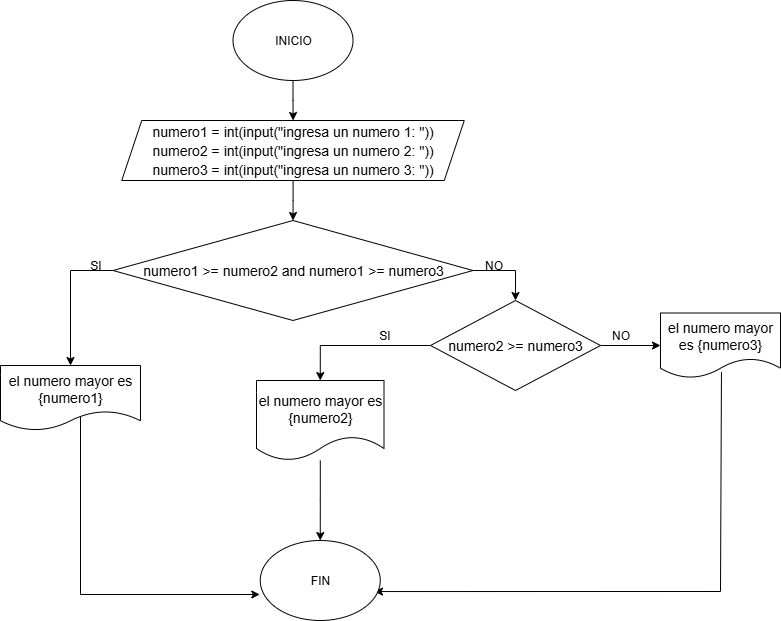

The diagram above was exported from draw.io. Its source (the exported page's mxGraphModel, read from the mxfile embedded in the PNG):
<mxGraphModel dx="872" dy="473" grid="1" gridSize="10" guides="1" tooltips="1" connect="1" arrows="0" fold="1" page="1" pageScale="1" pageWidth="827" pageHeight="1169" math="0" shadow="0">
  <root>
    <mxCell id="0" />
    <mxCell id="1" parent="0" />
    <mxCell id="-vr3XNMddPCh3_0V8XOt-23" style="edgeStyle=orthogonalEdgeStyle;rounded=0;orthogonalLoop=1;jettySize=auto;html=1;" edge="1" parent="1" source="-vr3XNMddPCh3_0V8XOt-1" target="-vr3XNMddPCh3_0V8XOt-2">
      <mxGeometry relative="1" as="geometry" />
    </mxCell>
    <mxCell id="-vr3XNMddPCh3_0V8XOt-1" value="INICIO" style="ellipse;whiteSpace=wrap;html=1;" vertex="1" parent="1">
      <mxGeometry x="262.5" y="20" width="120" height="80" as="geometry" />
    </mxCell>
    <mxCell id="-vr3XNMddPCh3_0V8XOt-24" style="edgeStyle=orthogonalEdgeStyle;rounded=0;orthogonalLoop=1;jettySize=auto;html=1;entryX=0.5;entryY=0;entryDx=0;entryDy=0;" edge="1" parent="1" source="-vr3XNMddPCh3_0V8XOt-2" target="-vr3XNMddPCh3_0V8XOt-3">
      <mxGeometry relative="1" as="geometry" />
    </mxCell>
    <mxCell id="-vr3XNMddPCh3_0V8XOt-2" value="&lt;div style=&quot;font-size: 14px; line-height: 19px; white-space: pre;&quot;&gt;&lt;div style=&quot;line-height: 19px;&quot;&gt;&lt;font face=&quot;Helvetica&quot; style=&quot;color: rgb(0, 0, 0);&quot;&gt;numero1 = int(input(&quot;ingresa un numero 1: &quot;))&lt;br/&gt;numero2 = int(input(&quot;ingresa un numero 2: &quot;))&lt;br/&gt;numero3 = int(input(&quot;ingresa un numero 3: &quot;))&lt;br&gt;&lt;/font&gt;&lt;/div&gt;&lt;/div&gt;" style="shape=parallelogram;perimeter=parallelogramPerimeter;whiteSpace=wrap;html=1;fixedSize=1;" vertex="1" parent="1">
      <mxGeometry x="151.25" y="140" width="342.5" height="60" as="geometry" />
    </mxCell>
    <mxCell id="-vr3XNMddPCh3_0V8XOt-12" style="edgeStyle=orthogonalEdgeStyle;rounded=0;orthogonalLoop=1;jettySize=auto;html=1;exitX=0;exitY=0.5;exitDx=0;exitDy=0;entryX=0.5;entryY=0;entryDx=0;entryDy=0;" edge="1" parent="1" source="-vr3XNMddPCh3_0V8XOt-3" target="-vr3XNMddPCh3_0V8XOt-11">
      <mxGeometry relative="1" as="geometry" />
    </mxCell>
    <mxCell id="-vr3XNMddPCh3_0V8XOt-662" style="edgeStyle=orthogonalEdgeStyle;rounded=0;orthogonalLoop=1;jettySize=auto;html=1;exitX=1;exitY=0.5;exitDx=0;exitDy=0;entryX=0.5;entryY=0;entryDx=0;entryDy=0;" edge="1" parent="1" source="-vr3XNMddPCh3_0V8XOt-3" target="-vr3XNMddPCh3_0V8XOt-6">
      <mxGeometry relative="1" as="geometry" />
    </mxCell>
    <mxCell id="-vr3XNMddPCh3_0V8XOt-3" value="&lt;div style=&quot;font-size: 14px; line-height: 19px; white-space: pre;&quot;&gt;numero1 &amp;gt;= numero2 and numero1 &amp;gt;= numero3&lt;/div&gt;" style="rhombus;whiteSpace=wrap;html=1;" vertex="1" parent="1">
      <mxGeometry x="142.5" y="240" width="360" height="100" as="geometry" />
    </mxCell>
    <mxCell id="-vr3XNMddPCh3_0V8XOt-9" style="edgeStyle=orthogonalEdgeStyle;rounded=0;orthogonalLoop=1;jettySize=auto;html=1;" edge="1" parent="1" source="-vr3XNMddPCh3_0V8XOt-6" target="-vr3XNMddPCh3_0V8XOt-7">
      <mxGeometry relative="1" as="geometry" />
    </mxCell>
    <mxCell id="-vr3XNMddPCh3_0V8XOt-20" style="edgeStyle=orthogonalEdgeStyle;rounded=0;orthogonalLoop=1;jettySize=auto;html=1;entryX=0.5;entryY=0;entryDx=0;entryDy=0;" edge="1" parent="1" source="-vr3XNMddPCh3_0V8XOt-6" target="-vr3XNMddPCh3_0V8XOt-19">
      <mxGeometry relative="1" as="geometry" />
    </mxCell>
    <mxCell id="-vr3XNMddPCh3_0V8XOt-6" value="&lt;div style=&quot;line-height: 19px;&quot;&gt;&lt;span style=&quot;font-size: 14px; white-space: pre;&quot;&gt;numero2 &amp;gt;= numero3&lt;/span&gt;&lt;/div&gt;" style="rhombus;whiteSpace=wrap;html=1;" vertex="1" parent="1">
      <mxGeometry x="460" y="320" width="170" height="90" as="geometry" />
    </mxCell>
    <mxCell id="-vr3XNMddPCh3_0V8XOt-29" style="edgeStyle=orthogonalEdgeStyle;rounded=0;orthogonalLoop=1;jettySize=auto;html=1;entryX=0.952;entryY=0.638;entryDx=0;entryDy=0;entryPerimeter=0;exitX=0.508;exitY=0.908;exitDx=0;exitDy=0;exitPerimeter=0;" edge="1" parent="1" source="-vr3XNMddPCh3_0V8XOt-7" target="-vr3XNMddPCh3_0V8XOt-25">
      <mxGeometry relative="1" as="geometry">
        <mxPoint x="760" y="610" as="targetPoint" />
        <Array as="points">
          <mxPoint x="750" y="611" />
        </Array>
      </mxGeometry>
    </mxCell>
    <mxCell id="-vr3XNMddPCh3_0V8XOt-7" value="&lt;font style=&quot;font-size: 14px;&quot;&gt;el numero mayor es {numero3}&lt;/font&gt;" style="shape=document;whiteSpace=wrap;html=1;boundedLbl=1;" vertex="1" parent="1">
      <mxGeometry x="690" y="332.5" width="120" height="65" as="geometry" />
    </mxCell>
    <mxCell id="-vr3XNMddPCh3_0V8XOt-26" style="edgeStyle=orthogonalEdgeStyle;rounded=0;orthogonalLoop=1;jettySize=auto;html=1;entryX=-0.004;entryY=0.675;entryDx=0;entryDy=0;entryPerimeter=0;exitX=0.5;exitY=0.785;exitDx=0;exitDy=0;exitPerimeter=0;" edge="1" parent="1" source="-vr3XNMddPCh3_0V8XOt-11" target="-vr3XNMddPCh3_0V8XOt-25">
      <mxGeometry relative="1" as="geometry">
        <mxPoint x="110" y="610" as="targetPoint" />
        <Array as="points">
          <mxPoint x="110" y="614" />
        </Array>
      </mxGeometry>
    </mxCell>
    <mxCell id="-vr3XNMddPCh3_0V8XOt-11" value="&lt;font style=&quot;font-size: 14px;&quot;&gt;el numero mayor es {numero1}&lt;/font&gt;" style="shape=document;whiteSpace=wrap;html=1;boundedLbl=1;" vertex="1" parent="1">
      <mxGeometry x="30" y="385" width="140" height="65" as="geometry" />
    </mxCell>
    <mxCell id="-vr3XNMddPCh3_0V8XOt-13" value="SI" style="text;html=1;align=center;verticalAlign=middle;resizable=0;points=[];autosize=1;strokeColor=none;fillColor=none;" vertex="1" parent="1">
      <mxGeometry x="110" y="270" width="30" height="30" as="geometry" />
    </mxCell>
    <mxCell id="-vr3XNMddPCh3_0V8XOt-14" value="NO" style="text;html=1;align=center;verticalAlign=middle;resizable=0;points=[];autosize=1;strokeColor=none;fillColor=none;" vertex="1" parent="1">
      <mxGeometry x="502.5" y="270" width="40" height="30" as="geometry" />
    </mxCell>
    <mxCell id="-vr3XNMddPCh3_0V8XOt-27" style="edgeStyle=orthogonalEdgeStyle;rounded=0;orthogonalLoop=1;jettySize=auto;html=1;" edge="1" parent="1" source="-vr3XNMddPCh3_0V8XOt-19" target="-vr3XNMddPCh3_0V8XOt-25">
      <mxGeometry relative="1" as="geometry" />
    </mxCell>
    <mxCell id="-vr3XNMddPCh3_0V8XOt-19" value="&lt;font style=&quot;font-size: 14px;&quot;&gt;el numero mayor es {numero2}&lt;/font&gt;" style="shape=document;whiteSpace=wrap;html=1;boundedLbl=1;" vertex="1" parent="1">
      <mxGeometry x="286" y="400" width="127.5" height="80" as="geometry" />
    </mxCell>
    <mxCell id="-vr3XNMddPCh3_0V8XOt-21" value="SI" style="text;html=1;align=center;verticalAlign=middle;resizable=0;points=[];autosize=1;strokeColor=none;fillColor=none;" vertex="1" parent="1">
      <mxGeometry x="399" y="340" width="30" height="30" as="geometry" />
    </mxCell>
    <mxCell id="-vr3XNMddPCh3_0V8XOt-22" value="NO" style="text;html=1;align=center;verticalAlign=middle;resizable=0;points=[];autosize=1;strokeColor=none;fillColor=none;" vertex="1" parent="1">
      <mxGeometry x="630" y="340" width="40" height="30" as="geometry" />
    </mxCell>
    <mxCell id="-vr3XNMddPCh3_0V8XOt-25" value="FIN" style="ellipse;whiteSpace=wrap;html=1;" vertex="1" parent="1">
      <mxGeometry x="289.75" y="560" width="120" height="80" as="geometry" />
    </mxCell>
  </root>
</mxGraphModel>